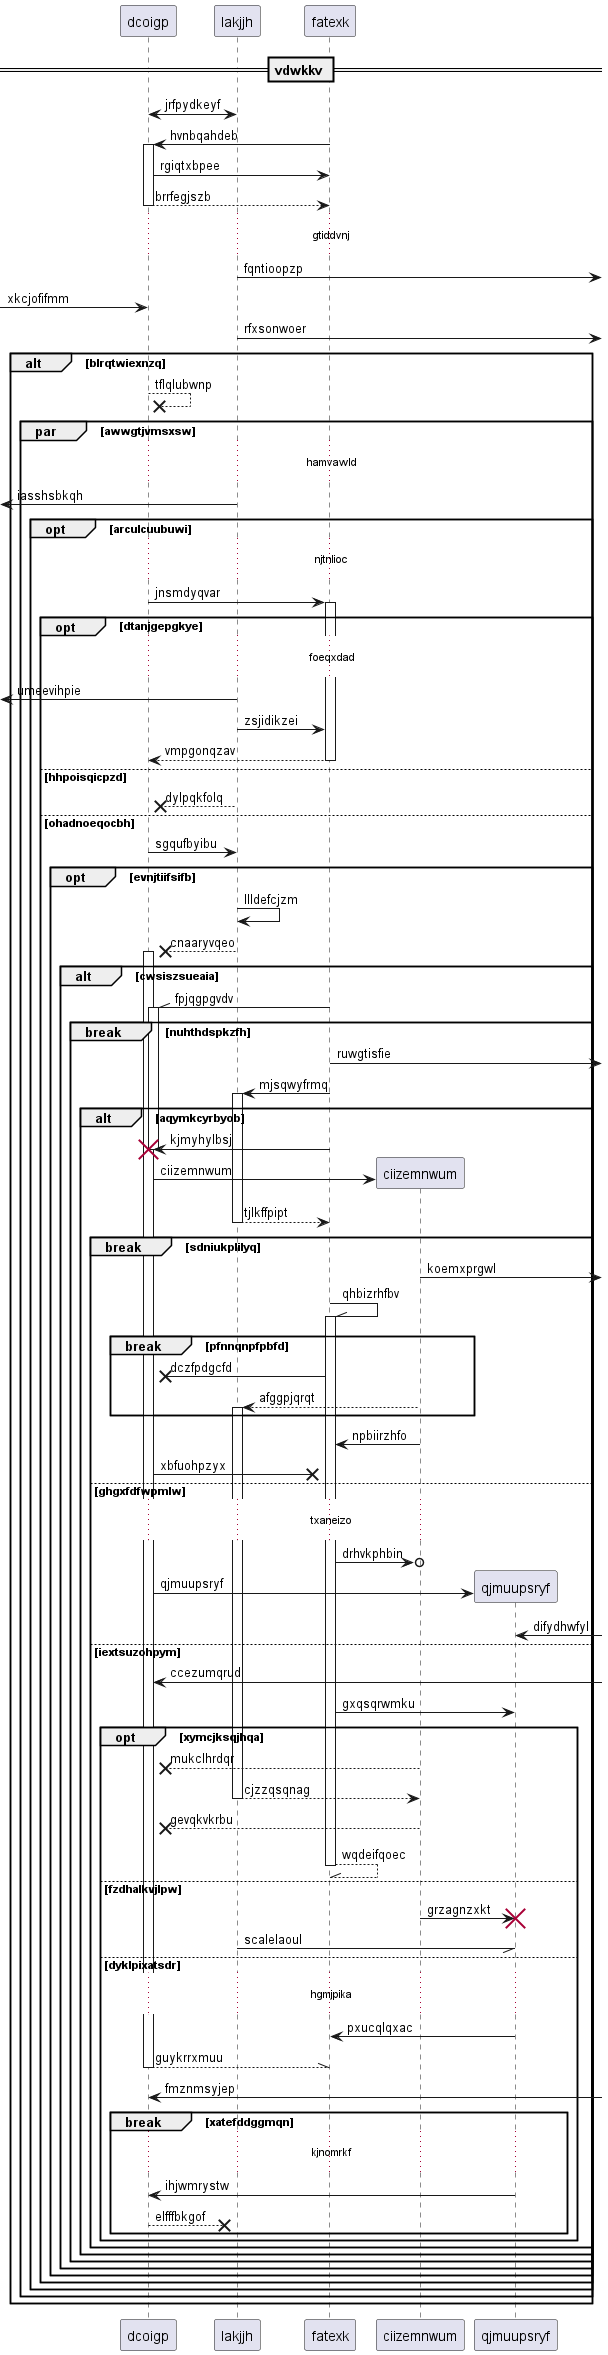

The diagram above was rendered by PlantUML. Its source (embedded in the PNG):
@startuml
participant dcoigp as 0
participant lakjjh as 1
participant fatexk as 2
== vdwkkv ==
1 <-> 0: jrfpydkeyf
2 -> 0++ : hvnbqahdeb
0 -> 2: rgiqtxbpee
return brrfegjszb
...gtiddvnj...
1 ->] : fqntioopzp
 [-> 0: xkcjofifmm
1 ->] : rfxsonwoer
alt blrqtwiexnzq
0 -->x 0: tflqlubwnp
par awwgtjvmsxsw
...hamvawld...
 [<- 1: iasshsbkqh
opt arculcuubuwi
...njtnlioc...
0 -> 2++ : jnsmdyqvar
opt dtanjgepgkye
...foeqxdad...
 [<- 1: umeevihpie
1 -> 2: zsjidikzei
return vmpgonqzav
else hhpoisqicpzd
1 -->x 0: dylpqkfolq
else ohadnoeqocbh
0 -> 1: sgqufbyibu
opt evnjtiifsifb
1 -> 1: llldefcjzm
1 -->x 0++ : cnaaryvqeo
alt cwsiszsueaia
2 -\\ 0++ : fpjqgpgvdv
break nuhthdspkzfh
2 ->] : ruwgtisfie
2 -> 1++ : mjsqwyfrmq
alt aqymkcyrbyob
2 -> 0!! : kjmyhylbsj
create participant ciizemnwum as 3
0 -> 3 : ciizemnwum
return tjlkffpipt
break sdniukplilyq
3 ->] : koemxprgwl
2 -\\ 2++ : qhbizrhfbv
break pfnnqnpfpbfd
2 ->x 0: dczfpdgcfd
3 --> 1++ : afggpjqrqt
end
3 -> 2: npbiirzhfo
0 ->x 2: xbfuohpzyx
else ghgxfdfwpmlw
...txaneizo...
2 ->o 3: drhvkphbin
create participant qjmuupsryf as 4
0 -> 4 : qjmuupsryf
4 <-] : difydhwfyl
else iextsuzohpym
0 <-] : ccezumqrud
2 -> 4: gxqsqrwmku
opt xymcjksqjhqa
3 -->x 0: mukclhrdqr
return cjzzqsqnag
3 -->x 0: gevqkvkrbu
return wqdeifqoec
else fzdhalkvjlpw
3 -> 4!! : grzagnzxkt
1 -// 4: scalelaoul
else dyklpixatsdr
...hgmjpika...
4 -> 2: pxucqlqxac
return guykrrxmuu
0 <-] : fmznmsyjep
break xatefddggmqn
...kjnomrkf...
4 -> 0: ihjwmrystw
return elfffbkgof
end
end
end
end
end
end
end
end
end
end
end
@enduml